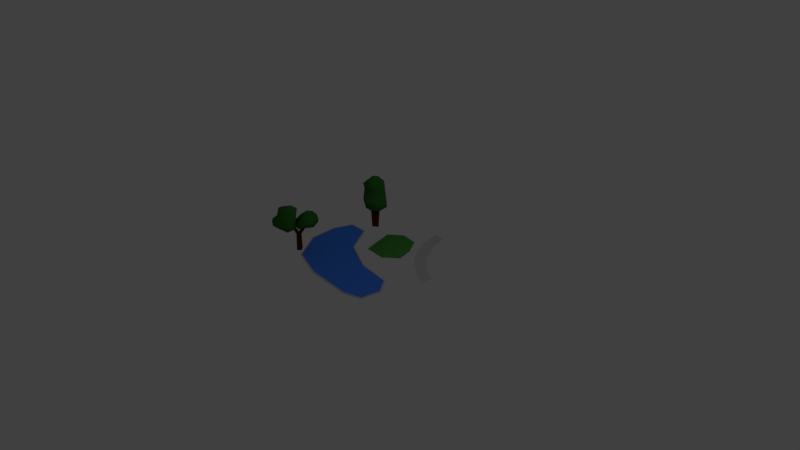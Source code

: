 # Source: Park1.blend  (saved by Blender 2.79.0; exported with 4.5.12 LTS)
import bpy
from mathutils import Matrix  # noqa: F401  (used for matrix-valued properties, if any)

bpy.ops.wm.read_factory_settings(use_empty=True)
scene = bpy.context.scene
scene.name = 'Scene'

# ---- collections
col_collection_1 = bpy.data.collections.new('Collection 1'); scene.collection.children.link(col_collection_1)

# ---- materials (node trees are filled in below, after node groups)
mat_grass = bpy.data.materials.new('Grass')
mat_grass.alpha_threshold = 0.0
mat_grass.use_transparent_shadow = False
mat_grass.diffuse_color = (0.05377, 0.2476, 0.03996, 1.0)
mat_grass.roughness = 0.5
mat_concrete = bpy.data.materials.new('Concrete')
mat_concrete.alpha_threshold = 0.0
mat_concrete.use_transparent_shadow = False
mat_concrete.diffuse_color = (0.4487, 0.4487, 0.4487, 1.0)
mat_concrete.specular_color = (0.4262, 0.4262, 0.4262)
mat_concrete.roughness = 0.5
mat_concrete.specular_intensity = 0.1877
mat_water = bpy.data.materials.new('Water')
mat_water.alpha_threshold = 0.0
mat_water.use_transparent_shadow = False
mat_water.diffuse_color = (0.05151, 0.1967, 0.8, 1.0)
mat_water.roughness = 0.5
mat_treebark = bpy.data.materials.new('TreeBark')
mat_treebark.alpha_threshold = 0.0
mat_treebark.use_transparent_shadow = False
mat_treebark.diffuse_color = (0.08714, 0.01903, 0.0, 1.0)
mat_treebark.roughness = 0.5
mat_treebark.specular_intensity = 0.0
mat_treebark.line_color = (0.0, 0.0, 0.0, 1.0)
mat_treeleaves = bpy.data.materials.new('TreeLeaves')
mat_treeleaves.alpha_threshold = 0.0
mat_treeleaves.use_transparent_shadow = False
mat_treeleaves.diffuse_color = (0.03113, 0.1523, 0.0223, 1.0)
mat_treeleaves.roughness = 0.5
mat_treeleaves.specular_intensity = 0.1403
mat_treebark_001 = bpy.data.materials.new('TreeBark.001')
mat_treebark_001.alpha_threshold = 0.0
mat_treebark_001.use_transparent_shadow = False
mat_treebark_001.diffuse_color = (0.08714, 0.01903, 0.0, 1.0)
mat_treebark_001.roughness = 0.5
mat_treebark_001.specular_intensity = 0.0
mat_treebark_001.line_color = (0.0, 0.0, 0.0, 1.0)
mat_treeleaves_001 = bpy.data.materials.new('TreeLeaves.001')
mat_treeleaves_001.alpha_threshold = 0.0
mat_treeleaves_001.use_transparent_shadow = False
mat_treeleaves_001.diffuse_color = (0.03113, 0.1523, 0.0223, 1.0)
mat_treeleaves_001.roughness = 0.5
mat_treeleaves_001.specular_intensity = 0.1403

# ---- material node trees

# ---- world
world_world = bpy.data.worlds.new('World'); scene.world = world_world
world_world.color = (0.05088, 0.05088, 0.05088)
world_world.use_sun_shadow = False
world_world.sun_shadow_jitter_overblur = 0.0
world_world.cycles.sampling_method = 'MANUAL'

# ---- cameras
cam_camera = bpy.data.cameras.new('Camera')
cam_camera.clip_end = 100.0
cam_camera.lens = 35.0
cam_camera.sensor_width = 32.0
cam_camera.sensor_height = 18.0
cam_camera.ortho_scale = 7.314
cam_camera.dof.focus_distance = 0.0
cam_camera.dof.aperture_fstop = 128.0

# ---- lights
light_lamp = bpy.data.lights.new('Lamp', 'POINT')
light_lamp.transmission_factor = 0.0
light_lamp.cutoff_distance = 30.0
light_lamp.energy = 100.0
light_lamp.shadow_buffer_clip_start = 1.001
light_lamp.shadow_soft_size = 0.1
light_lamp.shadow_maximum_resolution = 0.006
light_lamp.use_absolute_resolution = True

# ---- meshes
me_plane = bpy.data.meshes.new('Plane')
me_plane.from_pydata([(0.5652, 0.4847, 0.002587), (0.4532, 0.3736, 0.002587), (0.4247, 0.7549, 0.002587), (0.2836, 0.6999, 0.002587), (0.2028, 1.0, 0.002587), (0.3587, 1.0, 0.002587), (-0.02523, 0.5203, 0.02909), (0.07794, 0.5065, 0.02909), (0.1696, 0.3622, 0.02909), (0.1949, 0.2575, 0.02909), (0.1343, 0.2059, 0.02909), (0.003185, 0.2175, 0.02909), (-0.03695, 0.361, 0.02909), (-0.06837, 0.4852, 0.02909), (0.7766, -0.8117, 0.01), (0.7627, -0.7994, 0.01), (0.815, -0.535, 0.01), (0.7988, -0.5391, 0.01), (0.6597, -0.3251, 0.01), (0.651, -0.3395, 0.01), (0.1898, -0.2557, 0.01), (0.185, -0.2707, 0.01), (-0.2591, -0.02597, 0.01), (-0.2699, -0.03784, 0.01), (-0.5267, 0.3646, 0.01), (-0.5181, 0.3798, 0.01), (1.0, 0.1316, 0.0), (1.0, -0.03578, 0.0), (0.2028, 1.0, 0.0), (0.3587, 1.0, 0.0), (0.4247, 0.7549, 0.0), (0.2836, 0.6999, 0.0), (0.5652, 0.4847, 0.0), (0.4532, 0.3736, 0.0), (0.6029, 0.2185, 0.0), (0.7589, 0.2837, 0.0), (0.9394, 0.161, 0.0), (0.9186, 0.003753, 0.0), (0.6029, 0.2185, 0.002587), (0.7589, 0.2837, 0.002587), (0.9186, 0.003753, 0.002587), (0.9394, 0.161, 0.002587), (1.0, -0.03578, 0.002587), (1.0, 0.1316, 0.002587), (-0.5267, 0.3646, 0.006546), (-0.5181, 0.3798, 0.0), (-0.2591, -0.02597, 0.0), (-0.2699, -0.03784, 0.006546), (0.1898, -0.2557, 0.0), (0.185, -0.2707, 0.006546), (0.6597, -0.3251, 0.0), (0.651, -0.3395, 0.006546), (0.7988, -0.5391, 0.006546), (0.815, -0.535, 0.0), (0.7766, -0.8117, 0.0), (0.7627, -0.7994, 0.006546), (0.5205, -0.8825, 0.0), (0.519, -0.8668, 0.006546), (-0.1147, -0.8291, 0.0), (-0.1113, -0.8139, 0.006546), (-0.5779, -0.6604, 0.0), (-0.5679, -0.6476, 0.006546), (-0.8463, -0.2605, 0.0), (-0.8312, -0.2552, 0.006546), (-0.8628, 0.116, 0.006546), (-0.8785, 0.118, 0.0), (-0.7831, 0.3881, 0.0), (-0.7722, 0.3723, 0.006546), (0.519, -0.8668, 0.01), (0.5205, -0.8825, 0.01), (-0.1113, -0.8139, 0.01), (-0.1147, -0.8291, 0.01), (-0.5679, -0.6476, 0.01), (-0.5779, -0.6604, 0.01), (-0.8312, -0.2552, 0.01), (-0.8463, -0.2605, 0.01), (-0.8628, 0.116, 0.01), (-0.8785, 0.118, 0.01), (-0.7722, 0.3723, 0.01), (-0.7831, 0.3881, 0.01), (-0.07045, 0.6806, 0.0004513), (0.1688, 0.6487, 0.0003189), (0.3124, 0.4227, 0.001507), (0.3656, 0.2021, 3.958e-07), (0.1848, 0.04785, 0.0005003), (-0.1156, 0.07444, 0.0), (-0.1848, 0.3217, 0.001756), (-0.2406, 0.5424, 0.0), (-0.05096, 0.6115, 0.01337), (0.1297, 0.5874, 0.01307), (0.2509, 0.3966, 0.01496), (0.292, 0.226, 0.01161), (0.163, 0.116, 0.01347), (-0.06443, 0.1361, 0.01073), (-0.1211, 0.3387, 0.01525), (-0.1664, 0.5177, 0.01134)], [], [(24, 23, 22, 25), (4, 3, 2, 5), (8, 7, 6, 13, 12, 11, 10, 9), (32, 30, 2, 0), (35, 32, 0, 39), (36, 35, 39, 41), (26, 36, 41, 43), (28, 31, 3, 4), (3, 1, 0, 2), (1, 38, 39, 0), (38, 40, 41, 39), (40, 42, 43, 41), (37, 27, 42, 40), (30, 29, 5, 2), (34, 37, 40, 38), (29, 28, 4, 5), (33, 34, 38, 1), (27, 26, 43, 42), (31, 33, 1, 3), (54, 53, 16, 14), (59, 61, 72, 70), (49, 51, 19, 21), (58, 56, 69, 71), (48, 46, 22, 20), (63, 64, 76, 74), (52, 55, 15, 17), (45, 66, 79, 25), (62, 60, 73, 75), (53, 50, 18, 16), (67, 44, 24, 78), (57, 59, 70, 68), (51, 49, 47, 44, 67, 64, 63, 61, 59, 57, 55, 52), (23, 21, 20, 22), (21, 19, 18, 20), (19, 17, 16, 18), (17, 15, 14, 16), (15, 68, 69, 14), (68, 70, 71, 69), (70, 72, 73, 71), (72, 74, 75, 73), (74, 76, 77, 75), (76, 78, 79, 77), (78, 24, 25, 79), (65, 62, 75, 77), (44, 47, 23, 24), (55, 57, 68, 15), (64, 67, 78, 76), (50, 48, 20, 18), (60, 58, 71, 73), (51, 52, 17, 19), (61, 63, 74, 72), (46, 45, 25, 22), (56, 54, 14, 69), (66, 65, 77, 79), (47, 49, 21, 23), (88, 89, 81, 80), (89, 90, 82, 81), (90, 91, 83, 82), (91, 92, 84, 83), (92, 93, 85, 84), (93, 94, 86, 85), (94, 95, 87, 86), (95, 88, 80, 87), (6, 7, 89, 88), (7, 8, 90, 89), (8, 9, 91, 90), (9, 10, 92, 91), (10, 11, 93, 92), (11, 12, 94, 93), (12, 13, 95, 94), (13, 6, 88, 95)])
me_plane.polygons.foreach_set('material_index', [1, 1, 0, 1, 1, 1, 1, 1, 1, 1, 1, 1, 1, 1, 1, 1, 1, 1, 1, 1, 1, 1, 1, 1, 1, 1, 1, 1, 1, 1, 1, 2, 1, 1, 1, 1, 1, 1, 1, 1, 1, 1, 1, 1, 1, 1, 1, 1, 1, 1, 1, 1, 1, 1, 1, 0, 0, 0, 0, 0, 0, 0, 0, 0, 0, 0, 0, 0, 0, 0, 0])
me_plane.materials.append(mat_grass)
me_plane.materials.append(mat_concrete)
me_plane.materials.append(mat_water)
me_plane.use_remesh_preserve_volume = False
me_plane.use_remesh_preserve_attributes = False
me_plane.use_mirror_vertex_groups = False
me_plane.update()
me_cube_001 = bpy.data.meshes.new('Cube.001')
me_cube_001.from_pydata([(-0.4899, 0.6063, 0.0), (-0.5613, 0.5522, 0.0), (-0.6105, 0.6048, 0.0), (-0.5577, 0.6593, 0.0), (-0.4766, 0.6131, 0.2406), (-0.5593, 0.5352, 0.2406), (-0.6219, 0.6021, 0.2406), (-0.5547, 0.6713, 0.2406), (-0.4141, 0.5305, 0.2875), (-0.5054, 0.4624, 0.3109), (-0.6103, 0.4852, 0.2858), (-0.7076, 0.566, 0.3198), (-0.6982, 0.6712, 0.292), (-0.6418, 0.7527, 0.2857), (-0.4124, 0.6918, 0.3001), (-0.5067, 0.752, 0.3034), (-0.4994, 0.4556, 0.4261), (-0.5067, 0.752, 0.4108), (-0.6338, 0.4645, 0.4198), (-0.3869, 0.5422, 0.4267), (-0.6394, 0.7793, 0.4036), (-0.7018, 0.5468, 0.4126), (-0.4179, 0.687, 0.418), (-0.7273, 0.687, 0.4044), (-0.4994, 0.4556, 0.4261), (-0.5067, 0.752, 0.4108), (-0.6338, 0.4645, 0.4198), (-0.3869, 0.5422, 0.4267), (-0.6394, 0.7793, 0.4036), (-0.7018, 0.5468, 0.4126), (-0.4179, 0.687, 0.418), (-0.7273, 0.687, 0.4044), (-0.5581, 0.6631, 0.7183), (-0.5143, 0.7354, 0.6383), (-0.5521, 0.5519, 0.726), (-0.6398, 0.4703, 0.6488), (-0.3951, 0.5564, 0.6488), (-0.5043, 0.47, 0.6488), (-0.508, 0.4742, 0.5783), (-0.6821, 0.5406, 0.6345), (-0.6863, 0.5546, 0.5664), (-0.6264, 0.4821, 0.5727), (-0.7196, 0.6841, 0.6011), (-0.6303, 0.7715, 0.6116), (-0.7088, 0.6782, 0.5591), (-0.4392, 0.6755, 0.6354), (-0.4894, 0.5974, 0.7403), (-0.608, 0.6102, 0.7193), (-0.5143, 0.7354, 0.5648), (-0.4088, 0.5505, 0.5788), (-0.6314, 0.7595, 0.5584), (-0.4362, 0.6781, 0.5711)], [], [(7, 6, 12, 13), (0, 4, 5, 1), (1, 5, 6, 2), (2, 6, 7, 3), (4, 0, 3, 7), (4, 7, 15, 14), (9, 8, 19, 16), (5, 4, 8, 9), (11, 10, 18, 21), (6, 5, 10, 11), (13, 12, 23, 20), (14, 15, 17, 22), (6, 11, 12), (11, 21, 23, 12), (7, 13, 15), (4, 14, 8), (21, 18, 41, 40), (5, 9, 10), (9, 16, 18, 10), (19, 22, 51, 49), (19, 16, 24, 27), (17, 20, 50, 48), (23, 21, 40, 44), (20, 23, 44, 50), (22, 19, 8, 14), (18, 16, 38, 41), (20, 17, 15, 13), (22, 17, 48, 51), (16, 19, 49, 38), (17, 22, 30, 25), (16, 18, 26, 24), (23, 20, 28, 31), (21, 23, 31, 29), (17, 20, 28, 25), (19, 22, 30, 27), (18, 21, 29, 26), (43, 42, 47, 32), (32, 46, 45, 33), (34, 47, 39, 35), (46, 32, 47, 34), (37, 36, 46, 34), (39, 47, 42), (33, 48, 50, 43), (32, 33, 43), (45, 36, 49, 51), (45, 46, 36), (34, 35, 37), (50, 44, 42, 43), (40, 41, 35, 39), (41, 38, 37, 35), (51, 48, 33, 45), (38, 49, 36, 37), (44, 40, 39, 42)])
me_cube_001.polygons.foreach_set('use_smooth', [1, 0, 0, 0, 0, 1, 1, 1, 1, 1, 1, 1, 1, 1, 1, 1, 1, 1, 1, 1, 1, 1, 1, 1, 1, 1, 1, 1, 1, 1, 1, 1, 1, 1, 1, 1, 1, 1, 1, 1, 1, 1, 1, 1, 1, 1, 1, 1, 1, 1, 1, 1, 1])
me_cube_001.polygons.foreach_set('material_index', [1, 0, 0, 0, 0, 1, 1, 1, 1, 1, 1, 1, 1, 1, 1, 1, 1, 1, 1, 1, 1, 1, 1, 1, 1, 1, 1, 1, 1, 1, 1, 1, 1, 1, 1, 1, 1, 1, 1, 1, 1, 1, 1, 1, 1, 1, 1, 1, 1, 1, 1, 1, 1])
me_cube_001.materials.append(mat_treebark)
me_cube_001.materials.append(mat_treeleaves)
me_cube_001.use_remesh_preserve_volume = False
me_cube_001.use_remesh_preserve_attributes = False
me_cube_001.use_mirror_vertex_groups = False
me_cube_001.update()
me_cube_004 = bpy.data.meshes.new('Cube.004')
me_cube_004.from_pydata([(-0.8292, -0.721, 0.3448), (-0.7812, -0.5812, 0.3078), (-0.6969, -0.6519, 0.3147), (-0.7789, -0.5563, 0.4313), (-0.6734, -0.6509, 0.4123), (-0.6985, -0.758, 0.3082), (-0.7465, -0.8519, 0.3782), (-0.6467, -0.7871, 0.4273), (-0.7238, -0.7793, 0.4599), (-0.8496, -0.867, 0.389), (-0.9342, -0.8245, 0.4049), (-0.8197, -0.8233, 0.4764), (-0.8863, -0.7704, 0.4982), (-0.9207, -0.5978, 0.3733), (-0.9626, -0.6936, 0.4092), (-0.8885, -0.6164, 0.4701), (-0.8744, -0.6837, 0.4998), (-0.7741, -0.5513, 0.3473), (-0.67, -0.6405, 0.3438), (-0.7245, -0.8343, 0.4147), (-0.6587, -0.7732, 0.3452), (-0.8392, -0.8659, 0.4302), (-0.9264, -0.8117, 0.4515), (-0.9404, -0.6849, 0.4552), (-0.9201, -0.5869, 0.4089), (-0.8006, -0.702, 0.6198), (-0.8579, -0.6892, 0.6056), (-0.7492, -0.6979, 0.6223), (-0.658, -0.7059, 0.5756), (-0.7411, -0.5608, 0.5781), (-0.6747, -0.6203, 0.5662), (-0.7366, -0.7661, 0.5735), (-0.8138, -0.8016, 0.5868), (-0.8674, -0.759, 0.6044), (-0.81, -0.5986, 0.6025), (-0.7771, -0.6662, 0.635), (-0.7721, -0.7215, 0.6137)], [], [(0, 9, 10), (13, 0, 14), (18, 17, 3, 4), (0, 1, 2), (19, 20, 7, 8), (12, 11, 32, 33), (0, 5, 6), (22, 21, 11, 12), (11, 8, 31, 32), (24, 23, 16, 15), (16, 12, 33, 26), (3, 15, 34, 29), (0, 6, 9), (19, 8, 11, 21), (15, 16, 26, 34), (0, 10, 14), (23, 14, 10, 22), (7, 4, 30, 28), (0, 13, 1), (24, 17, 1, 13), (4, 3, 29, 30), (0, 2, 5), (18, 4, 7, 20), (8, 7, 28, 31), (2, 18, 20, 5), (15, 3, 17, 24), (16, 23, 22, 12), (6, 19, 21, 9), (13, 14, 23, 24), (10, 9, 21, 22), (6, 5, 20, 19), (2, 1, 17, 18), (33, 32, 36, 25), (25, 35, 34, 26), (27, 36, 31, 28), (35, 25, 36, 27), (30, 29, 35, 27), (31, 36, 32), (25, 26, 33), (34, 35, 29), (27, 28, 30)])
me_cube_004.polygons.foreach_set('use_smooth', [True] * 41)
me_cube_004.polygons.foreach_set('material_index', [1, 1, 1, 1, 1, 1, 1, 1, 1, 1, 1, 1, 1, 1, 1, 1, 1, 1, 1, 1, 1, 1, 1, 1, 1, 1, 1, 1, 1, 1, 1, 1, 1, 1, 1, 1, 1, 1, 1, 1, 1])
me_cube_004.materials.append(mat_treebark_001)
me_cube_004.materials.append(mat_treeleaves_001)
me_cube_004.use_remesh_preserve_volume = False
me_cube_004.use_remesh_preserve_attributes = False
me_cube_004.use_mirror_vertex_groups = False
me_cube_004.update()
me_cube_003 = bpy.data.meshes.new('Cube.003')
me_cube_003.from_pydata([(-0.6397, -0.4707, 0.3551), (-0.6042, -0.3285, 0.3967), (-0.519, -0.3969, 0.4116), (-0.6494, -0.3884, 0.5136), (-0.5698, -0.4422, 0.5092), (-0.5009, -0.4913, 0.3661), (-0.5566, -0.6049, 0.3689), (-0.5428, -0.5302, 0.491), (-0.5779, -0.5702, 0.4698), (-0.652, -0.6218, 0.3288), (-0.7417, -0.5884, 0.3223), (-0.6643, -0.6161, 0.4267), (-0.7417, -0.5757, 0.4365), (-0.7535, -0.3685, 0.3861), (-0.7901, -0.4701, 0.3626), (-0.7199, -0.435, 0.4892), (-0.7454, -0.4972, 0.475), (-0.6611, -0.4735, 0.5399), (-0.6233, -0.4993, 0.5286), (-0.6851, -0.5197, 0.5136), (-0.6463, -0.5392, 0.5132), (-0.6216, -0.3371, 0.4559), (-0.5267, -0.4072, 0.4626), (-0.5537, -0.6038, 0.4149), (-0.5001, -0.5122, 0.4251), (-0.6587, -0.6377, 0.3677), (-0.7548, -0.5957, 0.3689), (-0.7893, -0.4811, 0.4132), (-0.7513, -0.3851, 0.4356)], [], [(0, 9, 10), (12, 11, 20, 19), (13, 0, 14), (22, 21, 3, 4), (0, 1, 2), (23, 24, 7, 8), (19, 17, 15, 16), (0, 5, 6), (26, 25, 11, 12), (18, 20, 8, 7), (28, 27, 16, 15), (17, 19, 20, 18), (4, 3, 17, 18), (0, 6, 9), (23, 8, 11, 25), (8, 20, 11), (0, 10, 14), (27, 14, 10, 26), (19, 16, 12), (0, 13, 1), (28, 21, 1, 13), (15, 17, 3), (0, 2, 5), (22, 4, 7, 24), (18, 7, 4), (2, 22, 24, 5), (15, 3, 21, 28), (16, 27, 26, 12), (6, 23, 25, 9), (13, 14, 27, 28), (10, 9, 25, 26), (6, 5, 24, 23), (2, 1, 21, 22)])
me_cube_003.polygons.foreach_set('use_smooth', [True] * 33)
me_cube_003.polygons.foreach_set('material_index', [1, 1, 1, 1, 1, 1, 1, 1, 1, 1, 1, 1, 1, 1, 1, 1, 1, 1, 1, 1, 1, 1, 1, 1, 1, 1, 1, 1, 1, 1, 1, 1, 1])
me_cube_003.materials.append(mat_treebark_001)
me_cube_003.materials.append(mat_treeleaves_001)
me_cube_003.use_remesh_preserve_volume = False
me_cube_003.use_remesh_preserve_attributes = False
me_cube_003.use_mirror_vertex_groups = False
me_cube_003.update()
me_cube_002 = bpy.data.meshes.new('Cube.002')
me_cube_002.from_pydata([(-0.7282, -0.5124, 0.0), (-0.6725, -0.5676, 0.0), (-0.712, -0.6168, 0.0), (-0.7657, -0.5777, 0.0), (-0.7318, -0.5169, 0.2317), (-0.6734, -0.5639, 0.2319), (-0.7121, -0.6121, 0.2314), (-0.7691, -0.5709, 0.2315), (-0.6863, -0.4959, 0.2935), (-0.6583, -0.5171, 0.2935), (-0.7481, -0.6283, 0.2954), (-0.779, -0.6082, 0.2925), (-0.7508, -0.5439, 0.235), (-0.6934, -0.5877, 0.2318), (-0.7085, -0.5278, 0.3027), (-0.6831, -0.5457, 0.3028), (-0.7571, -0.5807, 0.3032), (-0.7262, -0.6002, 0.3034), (-0.6748, -0.4815, 0.3642), (-0.6465, -0.503, 0.3642), (-0.6968, -0.5119, 0.3734), (-0.6698, -0.5308, 0.3735), (-0.7778, -0.6076, 0.4102), (-0.8001, -0.6365, 0.3988), (-0.7468, -0.6284, 0.4101), (-0.7699, -0.6558, 0.3988)], [], [(0, 4, 5, 1), (1, 5, 13, 6, 2), (2, 6, 7, 3), (4, 0, 3, 7, 12), (6, 13, 17, 10), (4, 8, 9, 5), (7, 6, 10, 11), (12, 14, 8, 4), (7, 11, 16, 12), (5, 9, 15, 13), (16, 17, 13, 12), (14, 12, 13, 15), (9, 8, 18, 19), (16, 22, 24, 17), (19, 18, 20, 21), (15, 9, 19, 21), (14, 15, 21, 20), (8, 14, 20, 18), (23, 25, 24, 22), (17, 24, 25, 10), (10, 25, 23, 11), (11, 23, 22, 16)])
me_cube_002.polygons.foreach_set('use_smooth', [0, 0, 0, 0, 1, 0, 1, 0, 1, 0, 1, 0, 0, 1, 0, 0, 0, 0, 1, 1, 1, 1])
me_cube_002.materials.append(mat_treebark_001)
me_cube_002.materials.append(mat_treeleaves_001)
me_cube_002.use_remesh_preserve_volume = False
me_cube_002.use_remesh_preserve_attributes = False
me_cube_002.use_mirror_vertex_groups = False
me_cube_002.update()

# ---- objects
ob_plane = bpy.data.objects.new('Plane', me_plane)
ob_lamp = bpy.data.objects.new('Lamp', light_lamp)
ob_camera = bpy.data.objects.new('Camera', cam_camera)
ob_cube = bpy.data.objects.new('Cube', me_cube_001)
ob_leaves = bpy.data.objects.new('Leaves', me_cube_004)
ob_leaves_001 = bpy.data.objects.new('Leaves.001', me_cube_003)
ob_trunk = bpy.data.objects.new('Trunk', me_cube_002)

# ---- transforms, parenting, visibility, modifiers, constraints
ob_plane.location = (5.96e-08, 1.192e-07, 0.0)
ob_plane.lineart.crease_threshold = 0.0
ob_lamp.location = (4.076, 1.005, 5.904)
ob_lamp.rotation_euler = (0.6503, 0.05522, 1.866)
ob_lamp.lock_rotations_4d = False
ob_lamp.empty_display_type = 'ARROWS'
ob_lamp.color = (0.0, 0.0, 0.0, 0.0)
ob_lamp.lineart.crease_threshold = 0.0
ob_camera.location = (7.481, -6.508, 5.344)
ob_camera.rotation_euler = (1.109, 0.0, 0.8149)
ob_camera.lock_rotations_4d = False
ob_camera.empty_display_type = 'ARROWS'
ob_camera.color = (0.0, 0.0, 0.0, 0.0)
ob_camera.display_type = 'WIRE'
ob_camera.lineart.crease_threshold = 0.0
ob_cube.location = (0.0, 0.0, 0.0)
ob_cube.lock_rotations_4d = False
ob_cube.empty_display_type = 'ARROWS'
ob_cube.lineart.crease_threshold = 0.0
ob_leaves.location = (0.0, 0.0, 0.0)
ob_leaves.lock_rotations_4d = False
ob_leaves.empty_display_type = 'ARROWS'
ob_leaves.lineart.crease_threshold = 0.0
ob_leaves_001.location = (0.0, 0.0, 0.0)
ob_leaves_001.lock_rotations_4d = False
ob_leaves_001.empty_display_type = 'ARROWS'
ob_leaves_001.lineart.crease_threshold = 0.0
ob_trunk.location = (0.0, 0.0, 0.0)
ob_trunk.lock_rotations_4d = False
ob_trunk.empty_display_type = 'ARROWS'
ob_trunk.lineart.crease_threshold = 0.0

# ---- collection membership
col_collection_1.objects.link(ob_plane)
col_collection_1.objects.link(ob_lamp)
col_collection_1.objects.link(ob_camera)
col_collection_1.objects.link(ob_cube)
col_collection_1.objects.link(ob_leaves)
col_collection_1.objects.link(ob_leaves_001)
col_collection_1.objects.link(ob_trunk)

# ---- scene / render settings (as saved in the file)
scene.camera = ob_camera
scene.frame_start = 1; scene.frame_end = 250; scene.frame_set(1)
scene.render.engine = 'BLENDER_EEVEE_NEXT'
scene.render.resolution_percentage = 50
scene.render.dither_intensity = 0.0
scene.cycles.use_denoising = False
scene.cycles.samples = 128
scene.cycles.sampling_pattern = 'TABULATED_SOBOL'
scene.cycles.use_adaptive_sampling = False
scene.cycles.use_light_tree = False
scene.cycles.blur_glossy = 0.0
scene.cycles.sample_clamp_indirect = 0.0
scene.view_settings.view_transform = 'Standard'
bpy.context.view_layer.update()
